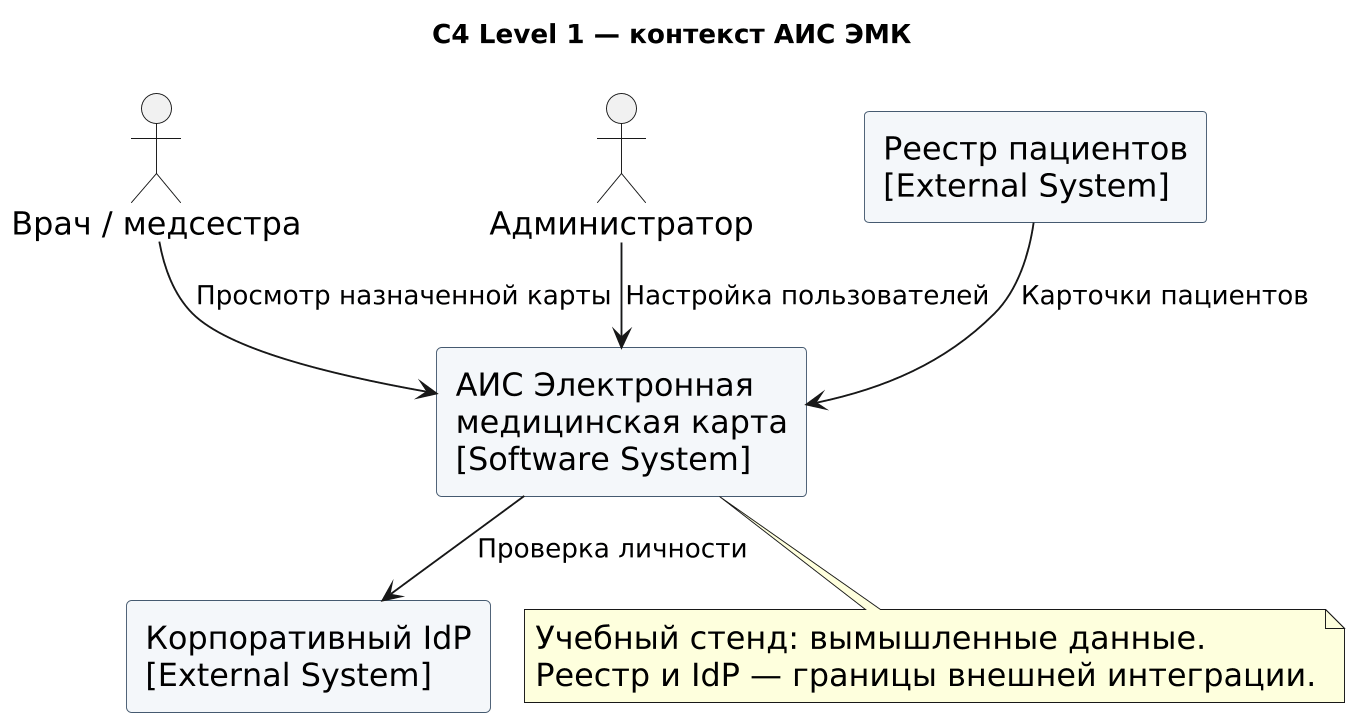

The diagram above was rendered by PlantUML. Its source (embedded in the PNG):
@startuml
!pragma layout smetana
skinparam dpi 180
skinparam shadowing false
skinparam defaultFontName DejaVu Sans
skinparam defaultFontSize 17
skinparam ArrowFontSize 14
skinparam rectangleBackgroundColor #F4F7FA
skinparam rectangleBorderColor #455A70
skinparam packageBackgroundColor #FFFFFF
skinparam componentStyle uml2
title C4 Level 1 — контекст АИС ЭМК
actor "Врач / медсестра" as staff
actor "Администратор" as admin
rectangle "АИС Электронная\nмедицинская карта\n[Software System]" as emr
rectangle "Реестр пациентов\n[External System]" as registry
rectangle "Корпоративный IdP\n[External System]" as idp
staff --> emr : Просмотр назначенной карты
admin --> emr : Настройка пользователей
registry --> emr : Карточки пациентов
emr --> idp : Проверка личности
note bottom of emr
Учебный стенд: вымышленные данные.
Реестр и IdP — границы внешней интеграции.
end note

@enduml